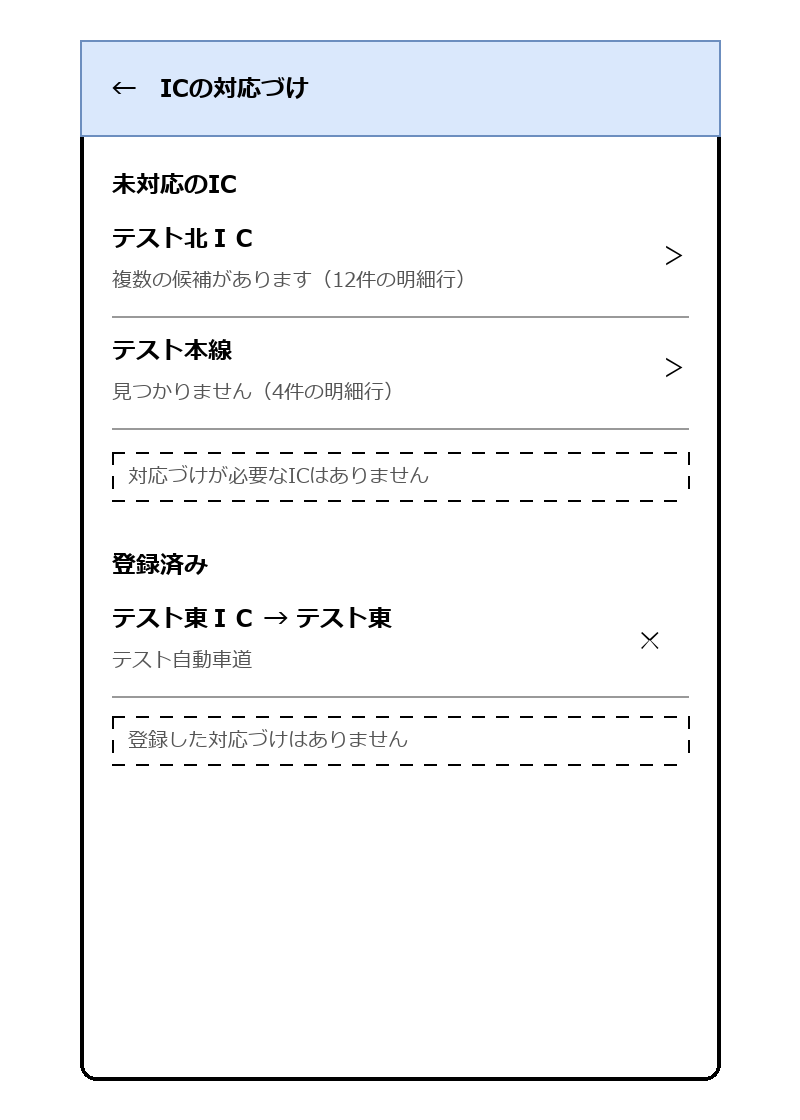

The diagram above was exported from draw.io. Its source (the exported page's mxGraphModel, read from the mxfile embedded in the PNG):
<mxGraphModel dx="800" dy="700" grid="1" gridSize="10" guides="1" tooltips="1" connect="1" arrows="1" fold="1" page="1" pageScale="1" pageWidth="400" pageHeight="700" math="0" shadow="0">
  <root>
    <mxCell id="0" />
    <mxCell id="1" parent="0" />
    <mxCell id="c1" value="" style="rounded=1;whiteSpace=wrap;html=1;arcSize=3;strokeWidth=2;" vertex="1" parent="1">
      <mxGeometry x="40" y="20" width="320" height="520" as="geometry" />
    </mxCell>
    <mxCell id="c2" value="←　ICの対応づけ" style="rounded=0;whiteSpace=wrap;html=1;align=left;spacingLeft=16;fontStyle=1;fillColor=#dae8fc;strokeColor=#6c8ebf;" vertex="1" parent="1">
      <mxGeometry x="40" y="20" width="320" height="48" as="geometry" />
    </mxCell>
    <mxCell id="c3" value="未対応のIC" style="text;html=1;align=left;verticalAlign=middle;fontStyle=1;" vertex="1" parent="1">
      <mxGeometry x="56" y="80" width="288" height="24" as="geometry" />
    </mxCell>
    <mxCell id="c4" value="テスト北ＩＣ" style="text;html=1;align=left;verticalAlign=middle;fontStyle=1;fontSize=12;" vertex="1" parent="1">
      <mxGeometry x="56" y="108" width="230" height="22" as="geometry" />
    </mxCell>
    <mxCell id="c5" value="複数の候補があります（12件の明細行）" style="text;html=1;align=left;verticalAlign=middle;fontSize=10;fontColor=#555555;" vertex="1" parent="1">
      <mxGeometry x="56" y="130" width="260" height="20" as="geometry" />
    </mxCell>
    <mxCell id="c6" value="＞" style="text;html=1;align=right;verticalAlign=middle;" vertex="1" parent="1">
      <mxGeometry x="316" y="116" width="28" height="24" as="geometry" />
    </mxCell>
    <mxCell id="c7" value="" style="endArrow=none;html=1;strokeColor=#999999;" edge="1" parent="1">
      <mxGeometry width="50" height="50" relative="1" as="geometry">
        <mxPoint x="56" y="158" as="sourcePoint" />
        <mxPoint x="344" y="158" as="targetPoint" />
      </mxGeometry>
    </mxCell>
    <mxCell id="c8" value="テスト本線" style="text;html=1;align=left;verticalAlign=middle;fontStyle=1;fontSize=12;" vertex="1" parent="1">
      <mxGeometry x="56" y="164" width="230" height="22" as="geometry" />
    </mxCell>
    <mxCell id="c9" value="見つかりません（4件の明細行）" style="text;html=1;align=left;verticalAlign=middle;fontSize=10;fontColor=#555555;" vertex="1" parent="1">
      <mxGeometry x="56" y="186" width="260" height="20" as="geometry" />
    </mxCell>
    <mxCell id="c10" value="＞" style="text;html=1;align=right;verticalAlign=middle;" vertex="1" parent="1">
      <mxGeometry x="316" y="172" width="28" height="24" as="geometry" />
    </mxCell>
    <mxCell id="c11" value="" style="endArrow=none;html=1;strokeColor=#999999;" edge="1" parent="1">
      <mxGeometry width="50" height="50" relative="1" as="geometry">
        <mxPoint x="56" y="214" as="sourcePoint" />
        <mxPoint x="344" y="214" as="targetPoint" />
      </mxGeometry>
    </mxCell>
    <mxCell id="c12" value="対応づけが必要なICはありません" style="rounded=0;whiteSpace=wrap;html=1;align=left;spacingLeft=8;fontSize=10;fillColor=none;dashed=1;fontColor=#555555;" vertex="1" parent="1">
      <mxGeometry x="56" y="226" width="288" height="24" as="geometry" />
    </mxCell>
    <mxCell id="c13" value="登録済み" style="text;html=1;align=left;verticalAlign=middle;fontStyle=1;" vertex="1" parent="1">
      <mxGeometry x="56" y="270" width="288" height="24" as="geometry" />
    </mxCell>
    <mxCell id="c14" value="テスト東ＩＣ → テスト東" style="text;html=1;align=left;verticalAlign=middle;fontStyle=1;fontSize=12;" vertex="1" parent="1">
      <mxGeometry x="56" y="298" width="230" height="22" as="geometry" />
    </mxCell>
    <mxCell id="c15" value="テスト自動車道" style="text;html=1;align=left;verticalAlign=middle;fontSize=10;fontColor=#555555;" vertex="1" parent="1">
      <mxGeometry x="56" y="320" width="230" height="20" as="geometry" />
    </mxCell>
    <mxCell id="c16" value="✕" style="text;html=1;align=center;verticalAlign=middle;" vertex="1" parent="1">
      <mxGeometry x="306" y="306" width="38" height="28" as="geometry" />
    </mxCell>
    <mxCell id="c17" value="" style="endArrow=none;html=1;strokeColor=#999999;" edge="1" parent="1">
      <mxGeometry width="50" height="50" relative="1" as="geometry">
        <mxPoint x="56" y="348" as="sourcePoint" />
        <mxPoint x="344" y="348" as="targetPoint" />
      </mxGeometry>
    </mxCell>
    <mxCell id="c18" value="登録した対応づけはありません" style="rounded=0;whiteSpace=wrap;html=1;align=left;spacingLeft=8;fontSize=10;fillColor=none;dashed=1;fontColor=#555555;" vertex="1" parent="1">
      <mxGeometry x="56" y="358" width="288" height="24" as="geometry" />
    </mxCell>
  </root>
</mxGraphModel>